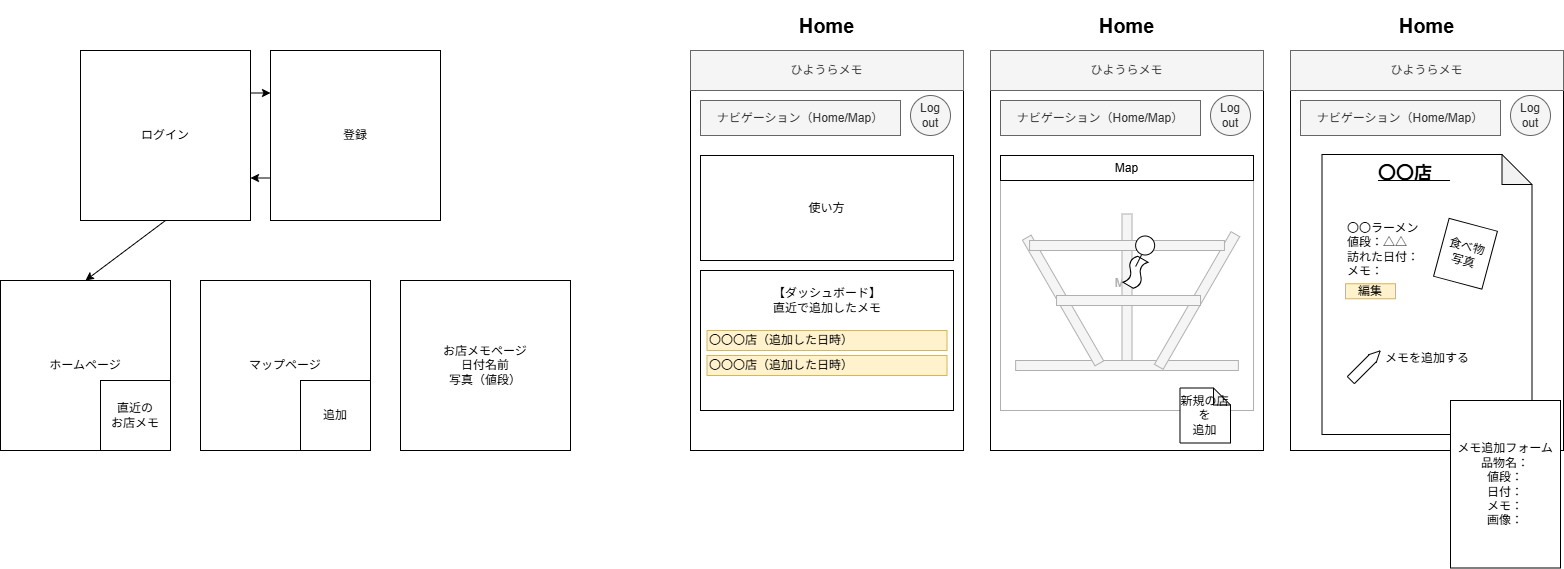

The diagram above was exported from draw.io. Its source (the exported page's mxGraphModel, read from the mxfile embedded in the PNG):
<mxGraphModel dx="924" dy="626" grid="1" gridSize="10" guides="1" tooltips="1" connect="1" arrows="1" fold="1" page="1" pageScale="1" pageWidth="827" pageHeight="1169" math="0" shadow="0">
  <root>
    <mxCell id="0" />
    <mxCell id="1" parent="0" />
    <mxCell id="19" value="お店メモページ&lt;div&gt;日付名前&lt;br&gt;写真（値段）&lt;/div&gt;" style="whiteSpace=wrap;html=1;aspect=fixed;rotation=0;" vertex="1" parent="1">
      <mxGeometry x="490" y="710" width="170" height="170" as="geometry" />
    </mxCell>
    <mxCell id="20" value="マップページ" style="whiteSpace=wrap;html=1;aspect=fixed;" vertex="1" parent="1">
      <mxGeometry x="290" y="710" width="170" height="170" as="geometry" />
    </mxCell>
    <mxCell id="26" style="edgeStyle=none;html=1;exitX=1;exitY=0.25;exitDx=0;exitDy=0;entryX=0;entryY=0.25;entryDx=0;entryDy=0;" edge="1" parent="1" source="22" target="23">
      <mxGeometry relative="1" as="geometry" />
    </mxCell>
    <mxCell id="34" style="edgeStyle=none;html=1;exitX=0.5;exitY=1;exitDx=0;exitDy=0;entryX=0.5;entryY=0;entryDx=0;entryDy=0;" edge="1" parent="1" source="22" target="24">
      <mxGeometry relative="1" as="geometry" />
    </mxCell>
    <mxCell id="22" value="ログイン" style="whiteSpace=wrap;html=1;aspect=fixed;" vertex="1" parent="1">
      <mxGeometry x="170" y="480" width="170" height="170" as="geometry" />
    </mxCell>
    <mxCell id="27" style="edgeStyle=none;html=1;exitX=0;exitY=0.75;exitDx=0;exitDy=0;entryX=1;entryY=0.75;entryDx=0;entryDy=0;" edge="1" parent="1" source="23" target="22">
      <mxGeometry relative="1" as="geometry" />
    </mxCell>
    <mxCell id="23" value="登録" style="whiteSpace=wrap;html=1;aspect=fixed;" vertex="1" parent="1">
      <mxGeometry x="360" y="480" width="170" height="170" as="geometry" />
    </mxCell>
    <mxCell id="24" value="ホームページ" style="whiteSpace=wrap;html=1;aspect=fixed;" vertex="1" parent="1">
      <mxGeometry x="90" y="710" width="170" height="170" as="geometry" />
    </mxCell>
    <mxCell id="35" value="追加" style="whiteSpace=wrap;html=1;aspect=fixed;" vertex="1" parent="1">
      <mxGeometry x="390" y="810" width="70" height="70" as="geometry" />
    </mxCell>
    <mxCell id="36" value="直近の&lt;div&gt;お店メモ&lt;/div&gt;" style="whiteSpace=wrap;html=1;aspect=fixed;" vertex="1" parent="1">
      <mxGeometry x="190" y="810" width="70" height="70" as="geometry" />
    </mxCell>
    <mxCell id="37" value="" style="rounded=0;whiteSpace=wrap;html=1;" vertex="1" parent="1">
      <mxGeometry x="780" y="480" width="273" height="400" as="geometry" />
    </mxCell>
    <mxCell id="38" value="&lt;font style=&quot;font-size: 20px;&quot;&gt;&lt;b&gt;Home&lt;/b&gt;&lt;/font&gt;" style="rounded=0;whiteSpace=wrap;html=1;fillColor=none;strokeColor=none;" vertex="1" parent="1">
      <mxGeometry x="780" y="430" width="273" height="50" as="geometry" />
    </mxCell>
    <mxCell id="39" value="ひようらメモ" style="rounded=0;whiteSpace=wrap;html=1;fillColor=#f5f5f5;fontColor=#333333;strokeColor=#666666;" vertex="1" parent="1">
      <mxGeometry x="780" y="480" width="273" height="40" as="geometry" />
    </mxCell>
    <mxCell id="40" value="ナビゲーション（Home/Map）" style="rounded=0;whiteSpace=wrap;html=1;fillColor=#f5f5f5;fontColor=#333333;strokeColor=#666666;" vertex="1" parent="1">
      <mxGeometry x="790" y="530" width="200" height="35" as="geometry" />
    </mxCell>
    <mxCell id="41" value="Log&lt;div&gt;out&lt;/div&gt;" style="ellipse;whiteSpace=wrap;html=1;aspect=fixed;fillColor=#f5f5f5;fontColor=#333333;strokeColor=#666666;" vertex="1" parent="1">
      <mxGeometry x="1000" y="525" width="40" height="40" as="geometry" />
    </mxCell>
    <mxCell id="43" value="" style="rounded=0;whiteSpace=wrap;html=1;" vertex="1" parent="1">
      <mxGeometry x="790" y="700" width="253" height="140" as="geometry" />
    </mxCell>
    <mxCell id="44" value="〇〇〇店（追加した日時）" style="rounded=0;whiteSpace=wrap;html=1;align=left;fillColor=#fff2cc;strokeColor=#d6b656;" vertex="1" parent="1">
      <mxGeometry x="796.5" y="760" width="240" height="20" as="geometry" />
    </mxCell>
    <mxCell id="45" value="【ダッシュボード】&lt;div&gt;直近で追加したメモ&lt;/div&gt;" style="rounded=0;whiteSpace=wrap;html=1;strokeColor=none;" vertex="1" parent="1">
      <mxGeometry x="796.5" y="710" width="240" height="40" as="geometry" />
    </mxCell>
    <mxCell id="47" value="〇〇〇店（追加した日時）" style="rounded=0;whiteSpace=wrap;html=1;align=left;fillColor=#fff2cc;strokeColor=#d6b656;" vertex="1" parent="1">
      <mxGeometry x="796.5" y="785" width="240" height="20" as="geometry" />
    </mxCell>
    <mxCell id="48" value="使い方" style="rounded=0;whiteSpace=wrap;html=1;" vertex="1" parent="1">
      <mxGeometry x="790" y="585" width="253" height="105" as="geometry" />
    </mxCell>
    <mxCell id="49" value="" style="rounded=0;whiteSpace=wrap;html=1;" vertex="1" parent="1">
      <mxGeometry x="1080" y="480" width="273" height="400" as="geometry" />
    </mxCell>
    <mxCell id="50" value="&lt;font style=&quot;font-size: 20px;&quot;&gt;&lt;b&gt;Home&lt;/b&gt;&lt;/font&gt;" style="rounded=0;whiteSpace=wrap;html=1;fillColor=none;strokeColor=none;" vertex="1" parent="1">
      <mxGeometry x="1080" y="430" width="273" height="50" as="geometry" />
    </mxCell>
    <mxCell id="51" value="ひようらメモ" style="rounded=0;whiteSpace=wrap;html=1;fillColor=#f5f5f5;fontColor=#333333;strokeColor=#666666;" vertex="1" parent="1">
      <mxGeometry x="1080" y="480" width="273" height="40" as="geometry" />
    </mxCell>
    <mxCell id="52" value="ナビゲーション（Home/Map）" style="rounded=0;whiteSpace=wrap;html=1;fillColor=#f5f5f5;fontColor=#333333;strokeColor=#666666;" vertex="1" parent="1">
      <mxGeometry x="1090" y="530" width="200" height="35" as="geometry" />
    </mxCell>
    <mxCell id="53" value="Log&lt;div&gt;out&lt;/div&gt;" style="ellipse;whiteSpace=wrap;html=1;aspect=fixed;fillColor=#f5f5f5;fontColor=#333333;strokeColor=#666666;" vertex="1" parent="1">
      <mxGeometry x="1300" y="525" width="40" height="40" as="geometry" />
    </mxCell>
    <mxCell id="58" value="Map" style="rounded=0;whiteSpace=wrap;html=1;fontColor=#A9A9A9;strokeColor=light-dark(#b0b0b0, #ededed);" vertex="1" parent="1">
      <mxGeometry x="1090" y="585" width="253" height="255" as="geometry" />
    </mxCell>
    <mxCell id="59" value="Map" style="rounded=0;whiteSpace=wrap;html=1;" vertex="1" parent="1">
      <mxGeometry x="1090" y="585" width="253" height="25" as="geometry" />
    </mxCell>
    <mxCell id="62" value="" style="rounded=0;whiteSpace=wrap;html=1;fillColor=#f5f5f5;fontColor=#333333;strokeColor=#B0B0B0;" vertex="1" parent="1">
      <mxGeometry x="1105.13" y="790" width="222.75" height="10" as="geometry" />
    </mxCell>
    <mxCell id="63" value="" style="rounded=0;whiteSpace=wrap;html=1;fillColor=#f5f5f5;fontColor=#333333;strokeColor=#B0B0B0;rotation=90;" vertex="1" parent="1">
      <mxGeometry x="1143.25" y="711.75" width="146.5" height="10" as="geometry" />
    </mxCell>
    <mxCell id="64" value="" style="rounded=0;whiteSpace=wrap;html=1;fillColor=#f5f5f5;fontColor=#333333;strokeColor=#B0B0B0;rotation=60;" vertex="1" parent="1">
      <mxGeometry x="1080" y="725" width="145.13" height="10" as="geometry" />
    </mxCell>
    <mxCell id="65" value="" style="rounded=0;whiteSpace=wrap;html=1;fillColor=#f5f5f5;fontColor=#333333;strokeColor=light-dark(#b0b0b0, #ededed);rotation=-240;" vertex="1" parent="1">
      <mxGeometry x="1210" y="725" width="153.13" height="10" as="geometry" />
    </mxCell>
    <mxCell id="68" value="" style="rounded=0;whiteSpace=wrap;html=1;fillColor=#f5f5f5;fontColor=#333333;strokeColor=#B0B0B0;" vertex="1" parent="1">
      <mxGeometry x="1119.0700000000002" y="670" width="194.87" height="10" as="geometry" />
    </mxCell>
    <mxCell id="69" value="" style="rounded=0;whiteSpace=wrap;html=1;fillColor=#f5f5f5;fontColor=#333333;strokeColor=#B0B0B0;" vertex="1" parent="1">
      <mxGeometry x="1146.04" y="725" width="143.96" height="10" as="geometry" />
    </mxCell>
    <mxCell id="70" value="" style="ellipse;whiteSpace=wrap;html=1;aspect=fixed;" vertex="1" parent="1">
      <mxGeometry x="1225.13" y="665.5" width="19" height="19" as="geometry" />
    </mxCell>
    <mxCell id="72" value="" style="shape=tape;whiteSpace=wrap;html=1;rotation=120;" vertex="1" parent="1">
      <mxGeometry x="1210" y="691.75" width="30" height="20" as="geometry" />
    </mxCell>
    <mxCell id="73" value="" style="endArrow=none;html=1;" edge="1" parent="1">
      <mxGeometry width="50" height="50" relative="1" as="geometry">
        <mxPoint x="1225.13" y="696" as="sourcePoint" />
        <mxPoint x="1231" y="684.5" as="targetPoint" />
      </mxGeometry>
    </mxCell>
    <mxCell id="74" value="" style="rounded=0;whiteSpace=wrap;html=1;" vertex="1" parent="1">
      <mxGeometry x="1380" y="480" width="273" height="400" as="geometry" />
    </mxCell>
    <mxCell id="75" value="&lt;font style=&quot;font-size: 20px;&quot;&gt;&lt;b&gt;Home&lt;/b&gt;&lt;/font&gt;" style="rounded=0;whiteSpace=wrap;html=1;fillColor=none;strokeColor=none;" vertex="1" parent="1">
      <mxGeometry x="1380" y="430" width="273" height="50" as="geometry" />
    </mxCell>
    <mxCell id="76" value="ひようらメモ" style="rounded=0;whiteSpace=wrap;html=1;fillColor=#f5f5f5;fontColor=#333333;strokeColor=#666666;" vertex="1" parent="1">
      <mxGeometry x="1380" y="480" width="273" height="40" as="geometry" />
    </mxCell>
    <mxCell id="77" value="ナビゲーション（Home/Map）" style="rounded=0;whiteSpace=wrap;html=1;fillColor=#f5f5f5;fontColor=#333333;strokeColor=#666666;" vertex="1" parent="1">
      <mxGeometry x="1390" y="530" width="200" height="35" as="geometry" />
    </mxCell>
    <mxCell id="78" value="Log&lt;div&gt;out&lt;/div&gt;" style="ellipse;whiteSpace=wrap;html=1;aspect=fixed;fillColor=#f5f5f5;fontColor=#333333;strokeColor=#666666;" vertex="1" parent="1">
      <mxGeometry x="1600" y="525" width="40" height="40" as="geometry" />
    </mxCell>
    <mxCell id="98" value="新規の店を&lt;div&gt;追加&lt;/div&gt;" style="shape=note;whiteSpace=wrap;html=1;backgroundOutline=1;darkOpacity=0.05;size=17;" vertex="1" parent="1">
      <mxGeometry x="1269.49" y="817.5" width="50.51" height="55" as="geometry" />
    </mxCell>
    <mxCell id="99" value="" style="shape=note;whiteSpace=wrap;html=1;backgroundOutline=1;darkOpacity=0.05;" vertex="1" parent="1">
      <mxGeometry x="1411.5" y="584" width="210" height="280" as="geometry" />
    </mxCell>
    <mxCell id="101" value="〇〇店　" style="rounded=0;whiteSpace=wrap;html=1;fontStyle=5;strokeColor=none;fontSize=18;" vertex="1" parent="1">
      <mxGeometry x="1440" y="585" width="110" height="35" as="geometry" />
    </mxCell>
    <mxCell id="102" value="食べ物&lt;div&gt;写真&lt;/div&gt;" style="rounded=0;whiteSpace=wrap;html=1;rotation=15;" vertex="1" parent="1">
      <mxGeometry x="1530" y="653.25" width="50" height="60" as="geometry" />
    </mxCell>
    <mxCell id="104" value="&lt;div style=&quot;&quot;&gt;&lt;span style=&quot;background-color: transparent;&quot;&gt;〇〇ラーメン&lt;/span&gt;&lt;/div&gt;&lt;div style=&quot;&quot;&gt;値段：△△&lt;/div&gt;&lt;div style=&quot;&quot;&gt;訪れた日付：&lt;/div&gt;&lt;div style=&quot;&quot;&gt;メモ：&lt;/div&gt;" style="rounded=0;whiteSpace=wrap;html=1;fillColor=none;strokeColor=none;align=left;" vertex="1" parent="1">
      <mxGeometry x="1435" y="645" width="110" height="68.25" as="geometry" />
    </mxCell>
    <mxCell id="105" value="メモを追加する" style="rounded=0;whiteSpace=wrap;html=1;rotation=0;strokeColor=none;" vertex="1" parent="1">
      <mxGeometry x="1461.5" y="757.5" width="110" height="60" as="geometry" />
    </mxCell>
    <mxCell id="109" value="" style="shape=flexArrow;endArrow=classic;html=1;endWidth=0;endSize=3.3567567567567567;startSize=2;strokeWidth=1;" edge="1" parent="1">
      <mxGeometry width="50" height="50" relative="1" as="geometry">
        <mxPoint x="1440" y="810" as="sourcePoint" />
        <mxPoint x="1470" y="780" as="targetPoint" />
      </mxGeometry>
    </mxCell>
    <mxCell id="110" value="メモ追加フォーム&lt;div&gt;品物名：&lt;/div&gt;&lt;div&gt;値段：&lt;/div&gt;&lt;div&gt;日付：&lt;/div&gt;&lt;div&gt;メモ：&lt;/div&gt;&lt;div&gt;画像：&lt;/div&gt;" style="rounded=0;whiteSpace=wrap;html=1;" vertex="1" parent="1">
      <mxGeometry x="1540" y="830" width="110" height="167.5" as="geometry" />
    </mxCell>
    <mxCell id="111" value="編集" style="rounded=0;whiteSpace=wrap;html=1;fillColor=#fff2cc;strokeColor=#d6b656;" vertex="1" parent="1">
      <mxGeometry x="1435" y="713.25" width="50" height="15" as="geometry" />
    </mxCell>
  </root>
</mxGraphModel>